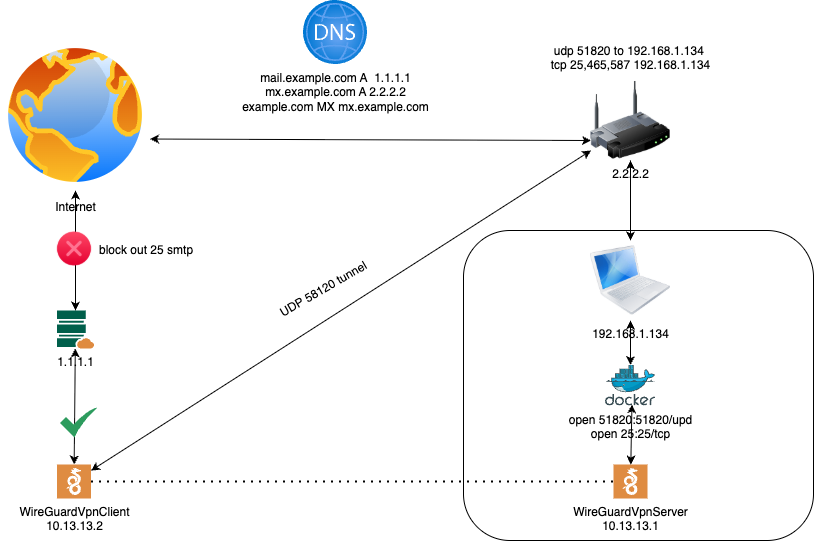

The diagram above was exported from draw.io. Its source (the exported page's mxGraphModel, read from the mxfile embedded in the PNG):
<mxGraphModel dx="1845" dy="1824" grid="1" gridSize="10" guides="1" tooltips="1" connect="1" arrows="1" fold="1" page="1" pageScale="1" pageWidth="827" pageHeight="1169" math="0" shadow="0">
  <root>
    <mxCell id="0" />
    <mxCell id="1" parent="0" />
    <mxCell id="SwD8MoQJ3_cfB6k_kaQL-12" value="" style="rounded=1;whiteSpace=wrap;html=1;fillColor=none;labelBackgroundColor=none;" parent="1" vertex="1">
      <mxGeometry x="-330" y="-910" width="350" height="310" as="geometry" />
    </mxCell>
    <mxCell id="SwD8MoQJ3_cfB6k_kaQL-1" value="1.1.1.1" style="sketch=0;pointerEvents=1;shadow=0;dashed=0;html=1;strokeColor=none;fillColor=#005F4B;labelPosition=center;verticalLabelPosition=bottom;verticalAlign=top;align=center;outlineConnect=0;shape=mxgraph.veeam2.cloud_repository;labelBackgroundColor=none;" parent="1" vertex="1">
      <mxGeometry x="-736.5" y="-830" width="37" height="38" as="geometry" />
    </mxCell>
    <mxCell id="SwD8MoQJ3_cfB6k_kaQL-2" value="WireGuardVpnClient&lt;br&gt;10.13.13.2" style="sketch=0;pointerEvents=1;shadow=0;dashed=0;html=1;strokeColor=none;fillColor=#DF8C42;labelPosition=center;verticalLabelPosition=bottom;verticalAlign=top;align=center;outlineConnect=0;shape=mxgraph.veeam2.wireguard;labelBackgroundColor=none;" parent="1" vertex="1">
      <mxGeometry x="-736.5" y="-676" width="34" height="34" as="geometry" />
    </mxCell>
    <mxCell id="SwD8MoQJ3_cfB6k_kaQL-4" value="WireGuardVpnServer&lt;br&gt;10.13.13.1" style="sketch=0;pointerEvents=1;shadow=0;dashed=0;html=1;strokeColor=none;fillColor=#DF8C42;labelPosition=center;verticalLabelPosition=bottom;verticalAlign=top;align=center;outlineConnect=0;shape=mxgraph.veeam2.wireguard;labelBackgroundColor=none;" parent="1" vertex="1">
      <mxGeometry x="-180" y="-676" width="34" height="34" as="geometry" />
    </mxCell>
    <mxCell id="SwD8MoQJ3_cfB6k_kaQL-7" value="" style="endArrow=classic;startArrow=classic;html=1;rounded=0;labelBackgroundColor=none;" parent="1" source="SwD8MoQJ3_cfB6k_kaQL-2" target="SwD8MoQJ3_cfB6k_kaQL-1" edge="1">
      <mxGeometry width="50" height="50" relative="1" as="geometry">
        <mxPoint x="-642.5" y="-620" as="sourcePoint" />
        <mxPoint x="-702.5" y="-710" as="targetPoint" />
      </mxGeometry>
    </mxCell>
    <mxCell id="SwD8MoQJ3_cfB6k_kaQL-8" value="open 51820:51820/upd&lt;br&gt;open 25:25/tcp" style="image;sketch=0;aspect=fixed;html=1;points=[];align=center;fontSize=12;image=img/lib/mscae/Docker.svg;labelBackgroundColor=none;" parent="1" vertex="1">
      <mxGeometry x="-188" y="-775.5" width="50" height="41" as="geometry" />
    </mxCell>
    <mxCell id="SwD8MoQJ3_cfB6k_kaQL-9" value="" style="endArrow=classic;startArrow=classic;html=1;rounded=0;entryX=0.529;entryY=0.961;entryDx=0;entryDy=0;entryPerimeter=0;labelBackgroundColor=none;" parent="1" source="SwD8MoQJ3_cfB6k_kaQL-4" target="SwD8MoQJ3_cfB6k_kaQL-8" edge="1">
      <mxGeometry width="50" height="50" relative="1" as="geometry">
        <mxPoint x="-310" y="-670" as="sourcePoint" />
        <mxPoint x="-260" y="-720" as="targetPoint" />
      </mxGeometry>
    </mxCell>
    <mxCell id="SwD8MoQJ3_cfB6k_kaQL-10" value="&lt;span&gt;192.168.1.134&lt;/span&gt;" style="image;html=1;image=img/lib/clip_art/computers/MacBook_128x128.png;labelBackgroundColor=none;" parent="1" vertex="1">
      <mxGeometry x="-203" y="-900" width="80" height="80" as="geometry" />
    </mxCell>
    <mxCell id="adGHMIFxUzp1Eefm3IMl-1" value="" style="edgeStyle=orthogonalEdgeStyle;rounded=0;orthogonalLoop=1;jettySize=auto;html=1;labelBackgroundColor=none;" edge="1" parent="1" source="SwD8MoQJ3_cfB6k_kaQL-11" target="SwD8MoQJ3_cfB6k_kaQL-10">
      <mxGeometry relative="1" as="geometry" />
    </mxCell>
    <mxCell id="SwD8MoQJ3_cfB6k_kaQL-11" value="&lt;span&gt;2.2.2.2&lt;/span&gt;" style="image;html=1;image=img/lib/clip_art/networking/Wireless_Router_128x128.png;labelBackgroundColor=none;" parent="1" vertex="1">
      <mxGeometry x="-203" y="-1060" width="80" height="80" as="geometry" />
    </mxCell>
    <mxCell id="SwD8MoQJ3_cfB6k_kaQL-13" value="" style="endArrow=classic;startArrow=classic;html=1;rounded=0;entryX=0.5;entryY=1;entryDx=0;entryDy=0;labelBackgroundColor=none;" parent="1" source="SwD8MoQJ3_cfB6k_kaQL-10" target="SwD8MoQJ3_cfB6k_kaQL-11" edge="1">
      <mxGeometry width="50" height="50" relative="1" as="geometry">
        <mxPoint x="-170" y="-890" as="sourcePoint" />
        <mxPoint x="-120" y="-860" as="targetPoint" />
      </mxGeometry>
    </mxCell>
    <mxCell id="yxEHAcjae-LBAb1MY1R0-2" value="udp 51820 to&amp;nbsp;192.168.1.134&amp;nbsp;&lt;div&gt;tcp 25,465,587 192.168.1.134&lt;/div&gt;&lt;div&gt;&amp;nbsp;&lt;/div&gt;" style="text;html=1;align=center;verticalAlign=middle;whiteSpace=wrap;rounded=0;labelBackgroundColor=none;" parent="1" vertex="1">
      <mxGeometry x="-254.5" y="-1090" width="183" height="30" as="geometry" />
    </mxCell>
    <mxCell id="yxEHAcjae-LBAb1MY1R0-3" value="&lt;span&gt;Internet&lt;/span&gt;" style="image;aspect=fixed;perimeter=ellipsePerimeter;html=1;align=center;shadow=0;dashed=0;spacingTop=3;image=img/lib/active_directory/internet_globe.svg;labelBackgroundColor=none;" parent="1" vertex="1">
      <mxGeometry x="-793" y="-1100" width="150" height="150" as="geometry" />
    </mxCell>
    <mxCell id="yxEHAcjae-LBAb1MY1R0-4" value="" style="endArrow=classic;startArrow=classic;html=1;rounded=0;entryX=0.5;entryY=1;entryDx=0;entryDy=0;labelBackgroundColor=none;" parent="1" source="SwD8MoQJ3_cfB6k_kaQL-1" target="yxEHAcjae-LBAb1MY1R0-3" edge="1">
      <mxGeometry width="50" height="50" relative="1" as="geometry">
        <mxPoint x="-742.5" y="-830" as="sourcePoint" />
        <mxPoint x="-692.5" y="-880" as="targetPoint" />
      </mxGeometry>
    </mxCell>
    <mxCell id="yxEHAcjae-LBAb1MY1R0-7" value="" style="shape=image;html=1;verticalAlign=top;verticalLabelPosition=bottom;labelBackgroundColor=none;imageAspect=0;aspect=fixed;image=https://cdn4.iconfinder.com/data/icons/essentials-72/24/039_-_Cross-128.png" parent="1" vertex="1">
      <mxGeometry x="-737.5" y="-910" width="37" height="37" as="geometry" />
    </mxCell>
    <mxCell id="yxEHAcjae-LBAb1MY1R0-9" value="&lt;span style=&quot;font-weight: normal;&quot;&gt;&lt;font style=&quot;font-size: 12px;&quot;&gt;block out 25 smtp&lt;/font&gt;&lt;/span&gt;" style="text;strokeColor=none;fillColor=none;html=1;fontSize=24;fontStyle=1;verticalAlign=middle;align=left;labelBackgroundColor=none;" parent="1" vertex="1">
      <mxGeometry x="-696.5" y="-914" width="100" height="40" as="geometry" />
    </mxCell>
    <mxCell id="yxEHAcjae-LBAb1MY1R0-10" value="" style="endArrow=classic;startArrow=classic;html=1;rounded=0;labelBackgroundColor=none;" parent="1" source="SwD8MoQJ3_cfB6k_kaQL-2" edge="1">
      <mxGeometry width="50" height="50" relative="1" as="geometry">
        <mxPoint x="-552.5" y="-620" as="sourcePoint" />
        <mxPoint x="-202.5" y="-990" as="targetPoint" />
      </mxGeometry>
    </mxCell>
    <mxCell id="yxEHAcjae-LBAb1MY1R0-11" value="" style="endArrow=classic;startArrow=classic;html=1;rounded=0;entryX=0.5;entryY=1;entryDx=0;entryDy=0;labelBackgroundColor=none;" parent="1" source="SwD8MoQJ3_cfB6k_kaQL-8" target="SwD8MoQJ3_cfB6k_kaQL-10" edge="1">
      <mxGeometry width="50" height="50" relative="1" as="geometry">
        <mxPoint x="-210" y="-760" as="sourcePoint" />
        <mxPoint x="-160" y="-810" as="targetPoint" />
      </mxGeometry>
    </mxCell>
    <mxCell id="yxEHAcjae-LBAb1MY1R0-12" value="" style="endArrow=classic;startArrow=classic;html=1;rounded=0;exitX=0.997;exitY=0.657;exitDx=0;exitDy=0;exitPerimeter=0;labelBackgroundColor=none;" parent="1" source="yxEHAcjae-LBAb1MY1R0-3" edge="1">
      <mxGeometry width="50" height="50" relative="1" as="geometry">
        <mxPoint x="-452.5" y="-990" as="sourcePoint" />
        <mxPoint x="-202.5" y="-1000" as="targetPoint" />
      </mxGeometry>
    </mxCell>
    <mxCell id="yxEHAcjae-LBAb1MY1R0-13" value="" style="sketch=0;html=1;aspect=fixed;strokeColor=none;shadow=0;align=center;fillColor=#2D9C5E;verticalAlign=top;labelPosition=center;verticalLabelPosition=bottom;shape=mxgraph.gcp2.check;labelBackgroundColor=none;" parent="1" vertex="1">
      <mxGeometry x="-733.5" y="-733" width="37.5" height="30" as="geometry" />
    </mxCell>
    <mxCell id="yxEHAcjae-LBAb1MY1R0-18" value="" style="endArrow=none;dashed=1;html=1;dashPattern=1 3;strokeWidth=2;rounded=0;labelBackgroundColor=none;" parent="1" source="SwD8MoQJ3_cfB6k_kaQL-2" target="SwD8MoQJ3_cfB6k_kaQL-4" edge="1">
      <mxGeometry width="50" height="50" relative="1" as="geometry">
        <mxPoint x="-552.5" y="-610" as="sourcePoint" />
        <mxPoint x="-502.5" y="-660" as="targetPoint" />
      </mxGeometry>
    </mxCell>
    <mxCell id="gE1kRKKG31VSupjP4WXK-1" value="&lt;span&gt;mail.example.com A&amp;nbsp;&amp;nbsp;&lt;span&gt;1.1.1.1&lt;br&gt;mx.example.com A 2.2.2.2&lt;br&gt;example.com MX mx.example.com&lt;/span&gt;&lt;/span&gt;" style="image;aspect=fixed;html=1;points=[];align=center;fontSize=12;image=img/lib/azure2/networking/DNS_Zones.svg;labelBackgroundColor=none;" parent="1" vertex="1">
      <mxGeometry x="-490" y="-1140" width="64" height="64" as="geometry" />
    </mxCell>
    <mxCell id="gE1kRKKG31VSupjP4WXK-2" value="&lt;span style=&quot;font-weight: normal;&quot;&gt;&lt;font style=&quot;font-size: 12px;&quot;&gt;UDP 58120 tunnel&lt;/font&gt;&lt;/span&gt;" style="text;strokeColor=none;fillColor=none;html=1;fontSize=24;fontStyle=1;verticalAlign=middle;align=left;rotation=-30;labelBackgroundColor=none;" parent="1" vertex="1">
      <mxGeometry x="-522.5" y="-874" width="100" height="40" as="geometry" />
    </mxCell>
  </root>
</mxGraphModel>